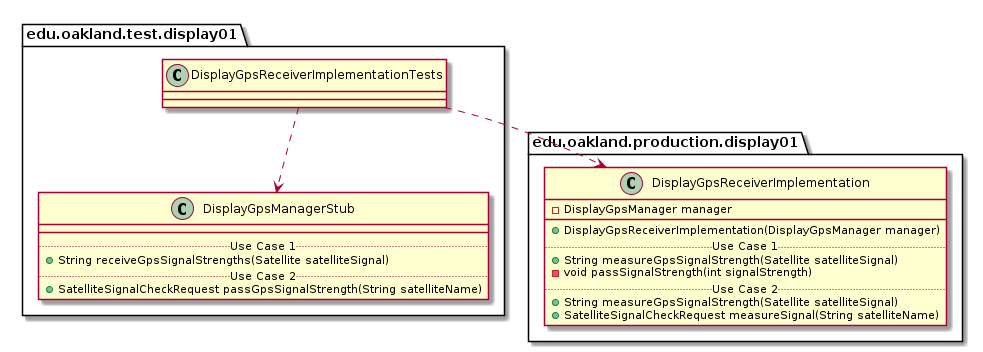

The diagram above was rendered by PlantUML. Its source (embedded in the PNG):
@startuml DisplayGpsReceiverImplementationTests_DirectDependencies


package edu.oakland.test.display01 {
    class DisplayGpsReceiverImplementationTests {

    }
}



package edu.oakland.test.display01 {
    class DisplayGpsManagerStub {
        __
        .. Use Case 1 ..
        + String receiveGpsSignalStrengths(Satellite satelliteSignal)
        .. Use Case 2 ..
        + SatelliteSignalCheckRequest passGpsSignalStrength(String satelliteName)
    }
}

DisplayGpsReceiverImplementationTests ..> DisplayGpsManagerStub


package edu.oakland.production.display01 {
    class DisplayGpsReceiverImplementation {
        - DisplayGpsManager manager
        __
        + DisplayGpsReceiverImplementation(DisplayGpsManager manager)
        .. Use Case 1 ..
        + String measureGpsSignalStrength(Satellite satelliteSignal)
        - void passSignalStrength(int signalStrength)
        .. Use Case 2 ..
        + String measureGpsSignalStrength(Satellite satelliteSignal)
        + SatelliteSignalCheckRequest measureSignal(String satelliteName)
    }
}

DisplayGpsReceiverImplementationTests ..> DisplayGpsReceiverImplementation



@enduml